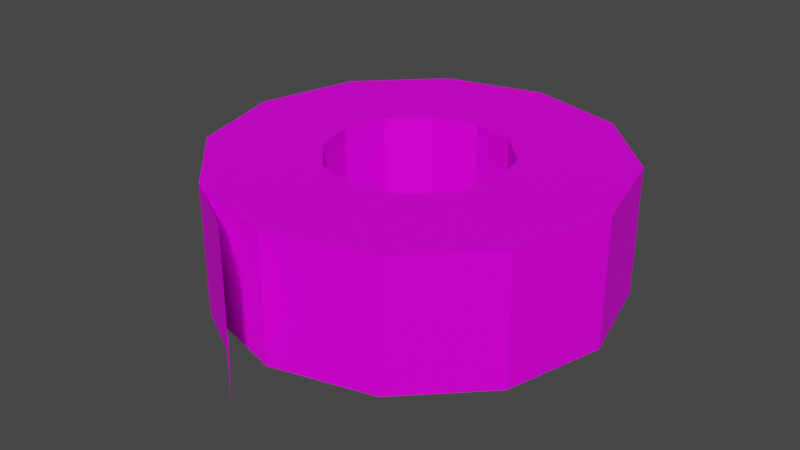 # Source: DuckTape.blend  (saved by Blender 3.1.7; exported with 4.5.12 LTS)
import bpy
from mathutils import Matrix  # noqa: F401  (used for matrix-valued properties, if any)

bpy.ops.wm.read_factory_settings(use_empty=True)
scene = bpy.context.scene
scene.name = 'Scene'

# ---- collections
col_collection = bpy.data.collections.new('Collection'); scene.collection.children.link(col_collection)

# ---- images (referenced by path relative to the original .blend; pixels are not part of the script)
import os
ASSET_DIR = os.environ.get("B2B_ASSET_DIR", "")  # directory of the original .blend (textures are referenced by path, not embedded)
HERE = os.path.dirname(os.path.abspath(__file__))  # packed textures are extracted next to this script under _unpacked/

def load_image(name, relpath, width, height, colorspace="sRGB"):
    """Load a texture the original file referenced (path relative to the .blend, or extracted next to this script)."""
    p = next((c for c in (os.path.join(HERE, relpath), os.path.join(ASSET_DIR, relpath)) if relpath and os.path.exists(c)), "")
    if p:
        img = bpy.data.images.load(p, check_existing=True)
        img.name = name
    else:  # same state as the original file: an image datablock whose file is absent (Cycles renders it pink)
        img = bpy.data.images.new(name, width, height)
        img.source = "FILE"
        img.filepath = "//" + (relpath or name)
    img.colorspace_settings.name = colorspace
    return img
img_t_pallet_png = load_image('T_Pallet.png', 'T_Pallet.png', 1024, 1024, 'sRGB')

# ---- materials (node trees are filled in below, after node groups)
mat_material = bpy.data.materials.new('Material')
mat_material.alpha_threshold = 0.0
mat_material.use_transparent_shadow = False
mat_material.line_color = (0.0, 0.0, 0.0, 1.0)

# ---- material node trees
mat_material.use_nodes = True; mat_material.node_tree.nodes.clear()
_N = mat_material.node_tree.nodes; _L = mat_material.node_tree.links
n0 = _N.new('ShaderNodeOutputMaterial'); n0.name = 'Material Output'; n0.location = (300, 300)
n1 = _N.new('ShaderNodeBsdfPrincipled'); n1.name = 'Principled BSDF'; n1.location = (10, 300)
n1.distribution = 'GGX'
n1.subsurface_method = 'RANDOM_WALK_SKIN'
n1.inputs[2].default_value = 0.5424
n1.inputs[3].default_value = 1.45
n1.inputs[13].default_value = 0.1091
n1.inputs[27].default_value = (0.0, 0.0, 0.0, 1.0)
n1.inputs[28].default_value = 1.0
n2 = _N.new('ShaderNodeTexImage'); n2.name = 'Image Texture'; n2.location = (-291, 221)
n2.image = img_t_pallet_png
n3 = _N.new('ShaderNodeTexCoord'); n3.name = 'Texture Coordinate'; n3.location = (-470, 220)
_L.new(n1.outputs[0], n0.inputs[0])
_L.new(n3.outputs[2], n2.inputs[0])
_L.new(n2.outputs[0], n1.inputs[0])
n0.is_active_output = True

# ---- world
world_world = bpy.data.worlds.new('World'); scene.world = world_world
world_world.use_nodes = True; world_world.node_tree.nodes.clear()
_N = world_world.node_tree.nodes; _L = world_world.node_tree.links
n0 = _N.new('ShaderNodeOutputWorld'); n0.name = 'World Output'; n0.location = (300, 300)
n1 = _N.new('ShaderNodeBackground'); n1.name = 'Background'; n1.location = (10, 300)
n1.inputs[0].default_value = (0.05088, 0.05088, 0.05088, 1.0)
_L.new(n1.outputs[0], n0.inputs[0])
n0.is_active_output = True
world_world.color = (0.05088, 0.05088, 0.05088)
world_world.use_sun_shadow = False
world_world.sun_shadow_jitter_overblur = 0.0

# ---- meshes
me_cylinder = bpy.data.meshes.new('Cylinder')
me_cylinder.from_pydata([(4.753e-10, 0.03267, -0.02039), (4.753e-10, 0.03267, 0.02039), (0.01634, 0.0283, -0.02039), (0.01634, 0.0283, 0.02039), (0.0283, 0.01634, -0.02039), (0.0283, 0.01634, 0.02039), (0.03267, -1.187e-09, -0.02039), (0.03267, -1.187e-09, 0.02039), (0.0283, -0.01634, -0.02039), (0.0283, -0.01634, 0.02039), (0.01634, -0.0283, -0.02039), (0.01634, -0.0283, 0.02039), (-3.498e-09, -0.03267, -0.02039), (-3.498e-09, -0.03267, 0.02039), (-0.01634, -0.0283, -0.02039), (-0.01634, -0.0283, 0.02039), (-0.0283, -0.01634, -0.02039), (-0.0283, -0.01634, 0.02039), (-0.03267, 5.111e-10, -0.02039), (-0.03267, 5.111e-10, 0.02039), (-0.0283, 0.01634, -0.02039), (-0.0283, 0.01634, 0.02039), (-0.01634, 0.0283, -0.02039), (-0.01634, 0.0283, 0.02039), (0.0, 0.06387, -0.02039), (0.03194, 0.05531, -0.02039), (0.03194, 0.05531, 0.02039), (0.0, 0.06387, 0.02039), (0.05531, 0.03194, -0.02039), (0.05531, 0.03194, 0.02039), (0.06387, -2.792e-09, -0.02039), (0.06387, -2.792e-09, 0.02039), (0.05531, -0.03194, -0.02039), (0.05531, -0.03194, 0.02039), (0.03194, -0.05531, -0.02039), (0.03194, -0.05531, 0.02039), (-5.584e-09, -0.06387, -0.02039), (-5.584e-09, -0.06387, 0.02039), (-0.03194, -0.05531, -0.02039), (-0.03194, -0.05531, 0.02039), (-0.05531, -0.03194, -0.02039), (-0.05531, -0.03194, 0.02039), (-0.06387, 7.616e-10, -0.02039), (-0.06387, 7.616e-10, 0.02039), (-0.05531, 0.03194, -0.02039), (-0.05531, 0.03194, 0.02039), (-0.03194, 0.05531, -0.02039), (-0.03194, 0.05531, 0.02039), (-0.01098, -0.06719, -0.02039), (-0.01098, -0.06719, 0.02039), (0.004382, -0.08063, -0.02039), (0.004382, -0.08063, 0.02039), (5.341e-10, 0.02864, -0.02039), (0.01432, 0.0248, -0.02039), (0.01432, 0.0248, 0.02039), (5.341e-10, 0.02864, 0.02039), (0.0248, 0.01432, -0.02039), (0.0248, 0.01432, 0.02039), (0.02864, -1.177e-09, -0.02039), (0.02864, -1.177e-09, 0.02039), (0.0248, -0.01432, -0.02039), (0.0248, -0.01432, 0.02039), (0.01432, -0.0248, -0.02039), (0.01432, -0.0248, 0.02039), (-2.948e-09, -0.02864, -0.02039), (-2.948e-09, -0.02864, 0.02039), (-0.01432, -0.0248, -0.02039), (-0.01432, -0.0248, 0.02039), (-0.0248, -0.01432, -0.02039), (-0.0248, -0.01432, 0.02039), (-0.02864, 3.11e-10, -0.02039), (-0.02864, 3.11e-10, 0.02039), (-0.0248, 0.01432, -0.02039), (-0.0248, 0.01432, 0.02039), (-0.01432, 0.0248, -0.02039), (-0.01432, 0.0248, 0.02039)], [], [(24, 27, 26, 25), (25, 26, 29, 28), (28, 29, 31, 30), (30, 31, 33, 32), (32, 33, 35, 34), (34, 35, 37, 36), (36, 37, 39, 38), (38, 39, 41, 40), (40, 41, 43, 42), (42, 43, 45, 44), (8, 10, 62, 60), (44, 45, 47, 46), (46, 47, 27, 24), (17, 15, 67, 69), (2, 0, 24, 25), (1, 3, 26, 27), (4, 2, 25, 28), (3, 5, 29, 26), (6, 4, 28, 30), (5, 7, 31, 29), (8, 6, 30, 32), (7, 9, 33, 31), (10, 8, 32, 34), (9, 11, 35, 33), (12, 10, 34, 36), (11, 13, 37, 35), (14, 12, 36, 38), (13, 15, 39, 37), (16, 14, 38, 40), (15, 17, 41, 39), (18, 16, 40, 42), (17, 19, 43, 41), (20, 18, 42, 44), (19, 21, 45, 43), (22, 20, 44, 46), (21, 23, 47, 45), (0, 22, 46, 24), (23, 1, 27, 47), (0, 2, 53, 52), (22, 0, 52, 74), (9, 7, 59, 61), (14, 16, 68, 66), (23, 21, 73, 75), (6, 8, 60, 58), (15, 13, 65, 67), (20, 22, 74, 72), (7, 5, 57, 59), (12, 14, 66, 64), (39, 38, 48, 49), (49, 48, 50, 51), (75, 73, 72, 74), (55, 75, 74, 52), (73, 71, 70, 72), (71, 69, 68, 70), (69, 67, 66, 68), (67, 65, 64, 66), (65, 63, 62, 64), (63, 61, 60, 62), (61, 59, 58, 60), (59, 57, 56, 58), (57, 54, 53, 56), (54, 55, 52, 53), (1, 23, 75, 55), (3, 1, 55, 54), (16, 18, 70, 68), (11, 9, 61, 63), (2, 4, 56, 53), (19, 17, 69, 71), (10, 12, 64, 62), (5, 3, 54, 57), (18, 20, 72, 70), (13, 11, 63, 65), (4, 6, 58, 56), (21, 19, 71, 73)])
_uv = me_cylinder.uv_layers.new(name='UVMap')
_uv.uv.foreach_set('vector', [0.4596, 0.7485, 0.4596, 0.7511, 0.4591, 0.7511, 0.4591, 0.7485, 0.4609, 0.746, 0.4609, 0.7485, 0.4603, 0.7485, 0.4603, 0.746, 0.4603, 0.746, 0.4603, 0.7485, 0.4596, 0.7485, 0.4596, 0.746, 0.4596, 0.746, 0.4596, 0.7485, 0.4591, 0.7485, 0.4591, 0.746, 0.4591, 0.746, 0.4591, 0.7485, 0.4585, 0.7485, 0.4585, 0.746, 0.4585, 0.746, 0.4585, 0.7485, 0.4578, 0.7485, 0.4578, 0.746, 0.4578, 0.746, 0.4578, 0.7485, 0.4573, 0.7485, 0.4573, 0.746, 0.4591, 0.7485, 0.4591, 0.7511, 0.4585, 0.7511, 0.4585, 0.7485, 0.4585, 0.7485, 0.4585, 0.7511, 0.4578, 0.7511, 0.4578, 0.7485, 0.4578, 0.7485, 0.4578, 0.7511, 0.4573, 0.7511, 0.4573, 0.7485, 0.4377, 0.8619, 0.4378, 0.8622, 0.4377, 0.8622, 0.4376, 0.862, 0.4609, 0.7485, 0.4609, 0.7511, 0.4603, 0.7511, 0.4603, 0.7485, 0.4603, 0.7485, 0.4603, 0.7511, 0.4596, 0.7511, 0.4596, 0.7485, 0.4367, 0.8619, 0.4369, 0.8622, 0.4368, 0.8622, 0.4367, 0.862, 0.4556, 0.7501, 0.4559, 0.7503, 0.4557, 0.7509, 0.4551, 0.7506, 0.4562, 0.7466, 0.4559, 0.7466, 0.4557, 0.746, 0.4564, 0.746, 0.4554, 0.7498, 0.4556, 0.7501, 0.4551, 0.7506, 0.4548, 0.75, 0.4559, 0.7466, 0.4556, 0.7467, 0.4551, 0.7463, 0.4557, 0.746, 0.4554, 0.7495, 0.4554, 0.7498, 0.4548, 0.75, 0.4548, 0.7493, 0.4556, 0.7467, 0.4554, 0.747, 0.4548, 0.7469, 0.4551, 0.7463, 0.4556, 0.7492, 0.4554, 0.7495, 0.4548, 0.7493, 0.4551, 0.7488, 0.4554, 0.747, 0.4554, 0.7474, 0.4548, 0.7475, 0.4548, 0.7469, 0.4559, 0.749, 0.4556, 0.7492, 0.4551, 0.7488, 0.4557, 0.7484, 0.4554, 0.7474, 0.4556, 0.7477, 0.4551, 0.7481, 0.4548, 0.7475, 0.4562, 0.749, 0.4559, 0.749, 0.4557, 0.7484, 0.4564, 0.7484, 0.4556, 0.7477, 0.4559, 0.7478, 0.4557, 0.7484, 0.4551, 0.7481, 0.4565, 0.7492, 0.4562, 0.749, 0.4564, 0.7484, 0.4569, 0.7488, 0.4559, 0.7478, 0.4562, 0.7478, 0.4564, 0.7484, 0.4557, 0.7484, 0.4567, 0.7495, 0.4565, 0.7492, 0.4569, 0.7488, 0.4573, 0.7493, 0.4562, 0.7478, 0.4565, 0.7477, 0.4569, 0.7481, 0.4564, 0.7484, 0.4567, 0.7498, 0.4567, 0.7495, 0.4573, 0.7493, 0.4573, 0.75, 0.4565, 0.7477, 0.4567, 0.7474, 0.4573, 0.7475, 0.4569, 0.7481, 0.4565, 0.7501, 0.4567, 0.7498, 0.4573, 0.75, 0.4569, 0.7506, 0.4567, 0.7474, 0.4567, 0.747, 0.4573, 0.7469, 0.4573, 0.7475, 0.4562, 0.7503, 0.4565, 0.7501, 0.4569, 0.7506, 0.4564, 0.7509, 0.4567, 0.747, 0.4565, 0.7467, 0.4569, 0.7463, 0.4573, 0.7469, 0.4559, 0.7503, 0.4562, 0.7503, 0.4564, 0.7509, 0.4557, 0.7509, 0.4565, 0.7467, 0.4562, 0.7466, 0.4564, 0.746, 0.4569, 0.7463, 0.4369, 0.8622, 0.437, 0.8619, 0.437, 0.862, 0.4369, 0.8622, 0.4369, 0.8624, 0.4369, 0.8622, 0.4369, 0.8622, 0.4369, 0.8624, 0.4365, 0.8628, 0.4363, 0.8628, 0.4363, 0.8627, 0.4365, 0.8627, 0.4377, 0.8626, 0.4375, 0.8628, 0.4374, 0.8627, 0.4376, 0.8626, 0.436, 0.8619, 0.4363, 0.8618, 0.4363, 0.8619, 0.4361, 0.862, 0.4375, 0.8618, 0.4377, 0.8619, 0.4376, 0.862, 0.4374, 0.8619, 0.4369, 0.8622, 0.4369, 0.8624, 0.4368, 0.8624, 0.4368, 0.8622, 0.437, 0.8626, 0.4369, 0.8624, 0.4369, 0.8624, 0.437, 0.8626, 0.4363, 0.8628, 0.436, 0.8626, 0.4361, 0.8626, 0.4363, 0.8627, 0.4378, 0.8624, 0.4377, 0.8626, 0.4376, 0.8626, 0.4377, 0.8624, 0.4573, 0.7485, 0.4573, 0.746, 0.4576, 0.746, 0.4576, 0.7485, 0.4609, 0.7485, 0.4609, 0.746, 0.4612, 0.746, 0.4612, 0.7485, 0.4373, 0.8618, 0.4371, 0.8618, 0.4371, 0.8599, 0.4373, 0.8599, 0.4375, 0.8618, 0.4373, 0.8618, 0.4373, 0.8599, 0.4375, 0.8599, 0.4365, 0.8618, 0.4363, 0.8618, 0.4363, 0.8599, 0.4365, 0.8599, 0.4363, 0.8618, 0.4361, 0.8618, 0.4361, 0.8599, 0.4363, 0.8599, 0.4361, 0.8618, 0.4359, 0.8618, 0.4359, 0.8599, 0.4361, 0.8599, 0.4383, 0.8618, 0.4381, 0.8618, 0.4381, 0.8599, 0.4383, 0.8599, 0.4381, 0.8618, 0.4379, 0.8618, 0.4379, 0.8599, 0.4381, 0.8599, 0.4379, 0.8618, 0.4377, 0.8618, 0.4377, 0.8599, 0.4379, 0.8599, 0.4371, 0.8618, 0.4369, 0.8618, 0.4369, 0.8599, 0.4371, 0.8599, 0.4369, 0.8618, 0.4367, 0.8618, 0.4367, 0.8599, 0.4369, 0.8599, 0.4367, 0.8618, 0.4365, 0.8618, 0.4365, 0.8599, 0.4367, 0.8599, 0.4377, 0.8618, 0.4375, 0.8618, 0.4375, 0.8599, 0.4377, 0.8599, 0.4359, 0.8622, 0.436, 0.8619, 0.4361, 0.862, 0.436, 0.8622, 0.4359, 0.8624, 0.4359, 0.8622, 0.436, 0.8622, 0.436, 0.8624, 0.4375, 0.8628, 0.4372, 0.8628, 0.4372, 0.8627, 0.4374, 0.8627, 0.4367, 0.8626, 0.4365, 0.8628, 0.4365, 0.8627, 0.4367, 0.8626, 0.437, 0.8619, 0.4372, 0.8618, 0.4372, 0.8619, 0.437, 0.862, 0.4365, 0.8618, 0.4367, 0.8619, 0.4367, 0.862, 0.4365, 0.8619, 0.4378, 0.8622, 0.4378, 0.8624, 0.4377, 0.8624, 0.4377, 0.8622, 0.436, 0.8626, 0.4359, 0.8624, 0.436, 0.8624, 0.4361, 0.8626, 0.4372, 0.8628, 0.437, 0.8626, 0.437, 0.8626, 0.4372, 0.8627, 0.4369, 0.8624, 0.4367, 0.8626, 0.4367, 0.8626, 0.4368, 0.8624, 0.4372, 0.8618, 0.4375, 0.8618, 0.4374, 0.8619, 0.4372, 0.8619, 0.4363, 0.8618, 0.4365, 0.8618, 0.4365, 0.8619, 0.4363, 0.8619])
me_cylinder.materials.append(mat_material)
me_cylinder.use_remesh_fix_poles = True
me_cylinder.use_remesh_preserve_attributes = False
me_cylinder.update()

# ---- objects
ob_ducktape = bpy.data.objects.new('DuckTape', me_cylinder)

# ---- transforms, parenting, visibility, modifiers, constraints
ob_ducktape.location = (0.0, 0.0, 0.0)

# ---- collection membership
col_collection.objects.link(ob_ducktape)

# ---- scene / render settings (as saved in the file)
scene.frame_start = 1; scene.frame_end = 250; scene.frame_set(1)
scene.render.engine = 'BLENDER_EEVEE_NEXT'
scene.cycles.sampling_pattern = 'TABULATED_SOBOL'
scene.cycles.use_light_tree = False
scene.view_settings.view_transform = 'Filmic'
bpy.context.view_layer.update()

# ---- added for rendering (the .blend has no active camera and no usable light): camera, sun
cam_auto = bpy.data.cameras.new('AutoCamera')
cam_auto.lens = 50.0
cam_auto.sensor_width = 36.0
cam_auto.clip_end = 1000.0
ob_auto_camera = bpy.data.objects.new('AutoCamera', cam_auto)
scene.collection.objects.link(ob_auto_camera)
ob_auto_camera.location = (0.185045, -0.230434, 0.148036)
ob_auto_camera.rotation_euler = (1.09748, -7.21219e-08, 0.694738)
scene.camera = ob_auto_camera
light_auto_sun = bpy.data.lights.new('AutoSun', 'SUN')
light_auto_sun.energy = 3.0
light_auto_sun.angle = 0.0523599
ob_auto_sun = bpy.data.objects.new('AutoSun', light_auto_sun)
scene.collection.objects.link(ob_auto_sun)
ob_auto_sun.rotation_euler = (0.872665, 0.174533, 0.523599)
bpy.context.view_layer.update()
